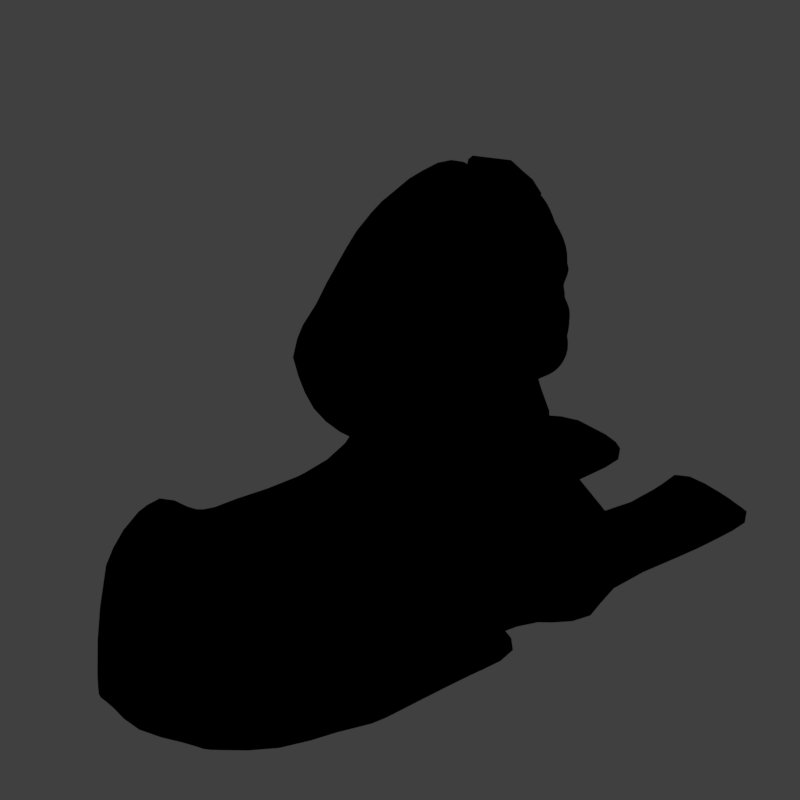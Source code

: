 # Source: sspx_V008.blend  (saved by Blender 2.79.0; exported with 4.5.12 LTS)
import bpy
from mathutils import Matrix  # noqa: F401  (used for matrix-valued properties, if any)

bpy.ops.wm.read_factory_settings(use_empty=True)
scene = bpy.context.scene
scene.name = 'Scene'

# ---- collections
col_collection_1 = bpy.data.collections.new('Collection 1'); scene.collection.children.link(col_collection_1)

# ---- materials (node trees are filled in below, after node groups)
mat_material = bpy.data.materials.new('Material')
mat_material.alpha_threshold = 0.0
mat_material.use_transparent_shadow = False
mat_material.diffuse_color = (0.1845, 0.1754, 0.05847, 1.0)
mat_material.roughness = 0.5
mat_guide = bpy.data.materials.new('guide')
mat_guide.alpha_threshold = 0.0
mat_guide.use_transparent_shadow = False
mat_guide.diffuse_color = (1.0, 0.0, 0.004819, 1.0)
mat_guide.roughness = 0.5

# ---- material node trees

# ---- world
world_world = bpy.data.worlds.new('World'); scene.world = world_world
world_world.color = (0.05088, 0.05088, 0.05088)
world_world.use_sun_shadow = False
world_world.sun_shadow_jitter_overblur = 0.0
world_world.cycles.sampling_method = 'MANUAL'
world_world.light_settings.distance = 0.0

# ---- cameras
cam_camera = bpy.data.cameras.new('Camera')
cam_camera.type = 'ORTHO'
cam_camera.sensor_fit = 'HORIZONTAL'
cam_camera.clip_start = 220.0
cam_camera.clip_end = 340.0
cam_camera.lens = 35.0
cam_camera.sensor_width = 1.0
cam_camera.sensor_height = 18.0
cam_camera.ortho_scale = 16.97
cam_camera.shift_x = -0.0001725
cam_camera.shift_y = 0.25
cam_camera.dof.focus_distance = 0.0
cam_camera.dof.aperture_fstop = 128.0
cam_camera.dof.aperture_blades = 6

# ---- lights
light_lightdome = bpy.data.lights.new('LightDome', 'SUN')
light_lightdome.transmission_factor = 0.0
light_lightdome.angle = 0.1993
light_lightdome.energy = 0.1
light_lightdome.shadow_buffer_clip_start = 0.5
light_lightdome.shadow_soft_size = 0.1
light_lightdome.shadow_cascade_max_distance = 1000.0
light_fillerlight = bpy.data.lights.new('FillerLight', 'SUN')
light_fillerlight.transmission_factor = 0.0
light_fillerlight.angle = 0.9273
light_fillerlight.energy = 0.5
light_fillerlight.shadow_buffer_clip_start = 0.5
light_fillerlight.shadow_soft_size = 0.5
light_fillerlight.shadow_cascade_max_distance = 1000.0
light_mainlight = bpy.data.lights.new('MainLight', 'SUN')
light_mainlight.transmission_factor = 0.0
light_mainlight.angle = 0.9273
light_mainlight.energy = 1.3
light_mainlight.shadow_buffer_clip_start = 0.5
light_mainlight.shadow_soft_size = 0.5
light_mainlight.shadow_cascade_max_distance = 1000.0

# ---- meshes
me_circle = bpy.data.meshes.new('Circle')
me_circle.from_pydata([(-0.9412, 1.37, -0.5429), (-1.403, 0.916, -1.285), (-1.365, 0.009563, -1.764), (-0.9177, -0.822, -1.624), (-0.321, -1.1, -0.9045), (0.05065, -0.6657, -0.06623), (0.06456, 0.246, 0.3312), (-0.322, 1.092, 0.1088), (-1.667, 0.3892, -0.6805), (-1.856, 0.01174, -1.235), (-1.662, -0.5905, -1.589), (-1.267, -1.057, -1.546), (-0.8398, -1.134, -1.039), (-0.676, -0.7824, -0.4295), (-0.8259, -0.1738, -0.132), (-1.23, 0.3139, -0.253), (-2.042, -0.8857, -1.512), (-1.972, -0.7098, -1.048), (-1.774, -1.115, -2.031), (-1.338, -1.246, -2.256), (-0.994, -1.219, -2.017), (-0.9178, -1.077, -1.417), (-1.166, -0.8707, -0.8962), (-1.61, -0.7068, -0.791), (-1.365, -2.21, -2.588), (-1.293, -2.26, -2.357), (-1.167, -2.048, -2.955), (-0.8443, -1.893, -3.195), (-0.5648, -1.835, -3.14), (-0.4937, -1.901, -2.837), (-0.6634, -2.057, -2.477), (-0.9876, -2.203, -2.264), (-0.1411, -2.831, -3.224), (-0.1408, -2.824, -2.979), (-0.07907, -2.621, -3.453), (-0.009763, -2.331, -3.505), (0.02747, -2.123, -3.375), (0.02344, -2.109, -3.162), (-0.005267, -2.288, -2.974), (-0.07241, -2.591, -2.888), (-1.637, -1.514, -1.575), (-1.296, -1.493, -1.448), (-0.9013, -1.48, -1.648), (-0.69, -1.453, -2.202), (-0.7755, -1.464, -2.68), (-1.121, -1.505, -2.844), (-1.523, -1.538, -2.569), (-1.734, -1.538, -2.005), (2.018, -3.847, -3.444), (1.991, -3.856, -3.194), (2.067, -3.666, -3.588), (2.114, -3.433, -3.567), (2.122, -3.27, -3.381), (2.095, -3.282, -3.162), (2.05, -3.472, -3.027), (1.997, -3.716, -3.03), (4.853, -4.228, -1.946), (4.713, -4.115, -1.759), (4.968, -4.126, -2.108), (4.868, -3.854, -2.163), (4.7, -3.623, -2.059), (4.578, -3.555, -1.876), (4.535, -3.666, -1.722), (4.598, -3.89, -1.676), (1.047, -3.117, -2.963), (1.09, -2.865, -2.936), (1.131, -2.677, -3.098), (1.151, -2.657, -3.356), (1.134, -2.827, -3.562), (1.085, -3.081, -3.608), (1.033, -3.28, -3.48), (1.015, -3.288, -3.188), (5.079, -3.357, -1.722), (4.048, -4.585, -2.569), (3.916, -4.578, -2.184), (3.804, -4.222, -1.967), (3.777, -3.819, -2.055), (3.852, -3.445, -2.356), (4.024, -3.466, -2.716), (4.177, -3.831, -2.939), (4.168, -4.261, -2.885), (4.64, -4.688, -2.158), (4.202, -3.871, -1.783), (4.453, -3.762, -2.329), (4.749, -4.472, -2.418), (4.481, -4.602, -1.863), (4.306, -4.256, -1.721), (4.245, -3.639, -2.045), (4.664, -4.078, -2.484), (3.074, -4.492, -2.739), (3.045, -4.196, -2.538), (3.164, -3.549, -2.801), (3.282, -3.83, -3.33), (3.159, -4.463, -3.051), (3.086, -3.833, -2.577), (3.249, -3.564, -3.11), (3.244, -4.19, -3.315), (0.04623, 1.381, -0.5867), (-0.455, 0.8883, -1.393), (-0.4144, -0.09584, -1.913), (0.07178, -0.9987, -1.761), (0.7196, -1.3, -0.9794), (1.123, -0.829, -0.06924), (1.138, 0.1608, 0.3623), (0.7185, 1.079, 0.1208)], [], [(0, 1, 9, 8), (7, 0, 8, 15), (5, 6, 14, 13), (3, 4, 12, 11), (1, 2, 10, 9), (6, 7, 15, 14), (4, 5, 13, 12), (2, 3, 11, 10), (11, 12, 20, 19), (9, 10, 18, 16), (14, 15, 23, 22), (12, 13, 21, 20), (10, 11, 19, 18), (8, 9, 16, 17), (15, 8, 17, 23), (13, 14, 22, 21), (41, 40, 25, 31), (43, 42, 30, 29), (45, 44, 28, 27), (47, 46, 26, 24), (42, 41, 31, 30), (44, 43, 29, 28), (46, 45, 27, 26), (40, 47, 24, 25), (28, 29, 37, 36), (26, 27, 35, 34), (25, 24, 32, 33), (31, 25, 33, 39), (29, 30, 38, 37), (27, 28, 36, 35), (24, 26, 34, 32), (30, 31, 39, 38), (65, 64, 55, 54), (17, 16, 47, 40), (18, 19, 45, 46), (20, 21, 43, 44), (22, 23, 41, 42), (16, 18, 46, 47), (19, 20, 44, 45), (21, 22, 42, 43), (23, 17, 40, 41), (67, 66, 53, 52), (69, 68, 51, 50), (71, 70, 48, 49), (64, 71, 49, 55), (66, 65, 54, 53), (68, 67, 52, 51), (70, 69, 50, 48), (85, 81, 56, 57), (86, 85, 57, 63), (87, 82, 62, 61), (88, 83, 60, 59), (81, 84, 58, 56), (82, 86, 63, 62), (83, 87, 61, 60), (84, 88, 59, 58), (32, 34, 69, 70), (35, 36, 67, 68), (37, 38, 65, 66), (39, 33, 71, 64), (33, 32, 70, 71), (34, 35, 68, 69), (36, 37, 66, 67), (38, 39, 64, 65), (62, 63, 72), (60, 61, 72), (58, 59, 72), (57, 56, 72), (63, 57, 72), (61, 62, 72), (59, 60, 72), (56, 58, 72), (96, 92, 79, 80), (95, 91, 77, 78), (94, 90, 75, 76), (93, 96, 80, 73), (92, 95, 78, 79), (91, 94, 76, 77), (90, 89, 74, 75), (89, 93, 73, 74), (80, 79, 88, 84), (78, 77, 87, 83), (76, 75, 86, 82), (73, 80, 84, 81), (79, 78, 83, 88), (77, 76, 82, 87), (75, 74, 85, 86), (74, 73, 81, 85), (49, 48, 93, 89), (55, 49, 89, 90), (53, 54, 94, 91), (51, 52, 95, 92), (48, 50, 96, 93), (54, 55, 90, 94), (52, 53, 91, 95), (50, 51, 92, 96), (1, 0, 97, 98), (0, 7, 104, 97), (6, 5, 102, 103), (4, 3, 100, 101), (2, 1, 98, 99), (7, 6, 103, 104), (5, 4, 101, 102), (3, 2, 99, 100)])
me_circle.polygons.foreach_set('use_smooth', [True] * 104)
me_circle.materials.append(mat_material)
me_circle.use_remesh_preserve_volume = False
me_circle.use_remesh_preserve_attributes = False
me_circle.use_mirror_vertex_groups = False
me_circle.update()
me_cube_004 = bpy.data.meshes.new('Cube.004')
me_cube_004.from_pydata([(0.8761, 0.9883, 4.485), (3.494, 0.2742, 4.376), (0.8198, 0.0, 4.698), (3.086, 1.208, 4.432), (2.023, 0.0, 10.86), (1.402, 1.247, 4.636), (0.9236, 0.0, 5.504), (1.408, 0.6722, 5.598), (4.854, 1.1, 8.648), (4.215, 0.0, 5.237), (1.834, 0.9838, 5.554), (3.069, 0.9598, 5.385), (2.348, 1.396, 10.16), (2.875, 0.0, 10.9), (4.815, 0.0, 9.948), (3.002, 1.565, 10.05), (2.237, 1.686, 9.507), (1.184, 0.0, 10.26), (2.131, 1.653, 9.54), (5.014, 0.0, 8.556), (1.256, 0.7957, 5.099), (0.8706, 0.0, 5.098), (3.182, 0.9446, 4.903), (4.143, 0.0, 5.259), (1.642, 1.058, 5.077), (4.463, 1.162, 6.103), (1.49, 0.7792, 6.276), (5.15, 0.0, 5.53), (1.99, 1.198, 6.282), (0.655, 0.0, 6.159), (0.5789, 0.0, 7.934), (4.784, 0.5801, 9.881), (1.775, 1.834, 7.674), (5.399, 0.0, 7.481), (4.429, 1.127, 6.154), (1.322, 0.9054, 6.697), (5.504, 0.0, 6.34), (0.6443, 0.0, 6.745), (0.4253, 0.0, 8.688), (4.433, 1.319, 7.937), (1.766, 1.772, 8.333), (2.091, 1.097, 10.46), (0.7135, 0.0, 7.321), (4.533, 1.176, 7.067), (1.359, 1.361, 7.127), (5.707, 0.0, 7.233), (3.395, 1.521, 5.805), (1.512, 0.6999, 5.93), (4.425, 0.0, 4.977), (1.994, 1.041, 5.947), (0.9409, 0.0, 5.886), (3.705, 0.0, 4.301), (2.585, 1.295, 4.602), (2.755, 0.9619, 5.505), (4.397, 0.0, 10.4), (4.214, 1.332, 9.907), (4.088, 1.695, 9.192), (2.817, 1.081, 4.995), (2.833, 1.377, 6.173), (3.875, 1.851, 7.718), (3.448, 1.576, 6.621), (3.878, 1.95, 8.16), (3.78, 1.67, 7.204), (2.862, 1.148, 5.909), (3.746, 0.0, 4.733), (4.248, 1.259, 6.061), (3.294, 1.57, 6.451), (3.755, 0.0, 10.82), (3.812, 1.484, 10.04), (3.56, 1.95, 9.264), (4.803, 1.07, 8.865), (5.031, 0.0, 8.893), (3.649, 1.535, 6.374), (3.343, 1.538, 6.056), (4.077, 1.663, 8.004), (4.235, 1.59, 7.548), (4.199, 1.494, 7.095), (4.102, 1.484, 6.669), (3.202, 1.442, 5.854), (4.321, 0.0, 5.158), (2.031, 1.825, 8.911), (0.6513, 0.0, 9.502), (4.24, 1.833, 8.422), (1.932, 1.779, 8.913), (4.958, 0.0, 8.23), (3.944, 1.991, 8.549), (3.157, 1.858, 8.796), (1.168, 0.3855, 5.574), (4.588, 1.182, 7.703), (0.7981, 0.4904, 4.568), (5.36, 0.0, 7.586), (4.496, 1.463, 8.103), (2.87, 1.099, 10.51), (4.929, 0.774, 8.95), (1.518, 1.257, 9.895), (1.054, 0.462, 5.111), (0.9428, 0.1312, 6.148), (1.18, 1.105, 7.724), (4.674, 0.9041, 7.674), (4.929, 0.8967, 6.336), (0.675, 0.02969, 6.577), (1.019, 1.265, 8.403), (5.254, 0.4329, 7.023), (1.02, 0.8171, 7.16), (1.191, 0.3361, 5.906), (4.378, 0.787, 10.13), (3.76, 1.069, 10.44), (4.985, 0.7852, 8.657), (1.161, 1.322, 9.154), (4.664, 1.084, 8.042), (4.626, 0.9922, 7.852), (5.362, 0.0, 5.905), (4.718, 0.8707, 6.097), (3.517, 0.6416, 4.423), (3.488, 0.9156, 5.273), (3.538, 0.6653, 4.927), (4.666, 0.7949, 5.531), (3.574, 1.169, 5.388), (3.915, 1.173, 5.32), (4.119, 0.0, 5.263), (3.644, 0.3397, 4.863), (5.012, 0.3898, 8.934), (3.84, 0.4761, 5.048), (5.069, 0.4319, 6.019), (5.055, 0.4171, 5.582), (0.9206, 0.5584, 7.86), (4.726, 0.6875, 7.685), (5.207, 0.3964, 6.319), (0.7217, -0.239, 6.116), (0.9441, 0.2093, 5.112), (5.281, 0.4392, 7.19), (4.087, 0.6006, 5.054), (5.016, 0.387, 8.589), (4.316, 0.5603, 4.994), (4.668, 0.7825, 7.868), (1.245, 0.7106, 10.1), (2.87, 0.7715, 10.71), (4.803, 0.2814, 9.95), (2.02, 0.7134, 10.68), (1.007, 0.1805, 5.541), (0.8518, 0.2125, 4.673), (0.6327, -0.0617, 6.623), (0.7402, 0.6559, 8.561), (0.8468, 0.462, 7.233), (1.011, 0.1232, 5.893), (4.327, 0.519, 10.29), (3.759, 0.7581, 10.64), (0.7514, 0.7372, 9.343), (3.922, 0.5631, 5.089), (3.84, 0.3432, 5.044), (4.617, 0.4672, 4.865), (4.72, 0.0, 4.751), (5.567, 0.3772, 6.908), (5.37, 0.0, 6.585), (3.857, 1.463, 6.217), (3.627, 1.511, 5.809), (4.476, 1.278, 6.603), (5.298, 0.4743, 6.934), (4.289, 1.091, 5.332), (4.17, 1.587, 8.023), (4.488, 1.286, 7.532), (4.841, 1.177, 8.428), (4.761, 0.8074, 7.415), (4.98, 0.8442, 8.39), (4.896, 0.3784, 7.399), (4.801, 0.6404, 7.969), (4.815, 0.4381, 7.645), (4.953, 0.3816, 9.278), (4.981, 0.0, 9.247), (5.179, 0.2162, 6.678), (5.741, 0.0, 6.81), (4.687, 1.321, 8.627), (4.567, 1.309, 8.995), (4.567, 1.51, 8.242), (4.816, 0.8285, 9.322), (4.797, 1.039, 8.182), (4.942, 0.6279, 6.77), (4.886, 0.5625, 7.056), (5.446, 0.3518, 7.102), (4.967, 0.377, 8.167), (5.316, 0.2293, 7.443), (5.156, 0.2261, 7.599), (5.112, 0.4513, 5.976), (5.433, 0.0, 5.662), (5.139, 0.4339, 6.074), (5.419, 0.0, 5.981), (4.334, 1.215, 6.174), (4.347, 1.151, 5.842), (4.469, 1.126, 6.163), (4.784, 0.8984, 6.14), (4.735, 0.8411, 6.052), (2.528, 1.922, 7.461), (2.475, 2.095, 7.696), (2.43, 2.166, 7.903), (2.565, 1.696, 7.271), (2.629, 1.682, 7.314), (2.611, 1.83, 7.486), (2.589, 1.968, 7.703), (2.571, 2.086, 7.885), (2.859, 1.743, 8.22), (3.042, 1.698, 7.799), (3.103, 1.626, 7.305), (3.032, 1.554, 6.783), (2.567, 1.687, 6.89), (2.275, 2.028, 8.292), (4.68, 1.064, 9.541), (1.734, 1.836, 7.386), (2.056, 2.028, 7.927), (2.343, 1.981, 8.56), (1.641, 1.486, 6.872), (3.192, 1.522, 6.688), (2.163, 2.169, 7.754), (3.329, 1.642, 7.334), (3.284, 1.712, 7.857), (2.955, 1.683, 8.396), (2.341, 1.966, 7.319), (2.519, 2.033, 7.461), (2.393, 2.132, 7.29), (2.722, 1.743, 7.503), (2.947, 1.648, 7.343), (2.712, 1.671, 7.292), (2.901, 1.674, 6.845), (2.576, 1.917, 6.819), (2.618, 1.774, 7.248), (2.435, 2.2, 7.76), (2.144, 2.297, 7.827), (2.435, 2.443, 8.508), (2.5, 2.153, 8.087), (2.784, 2.077, 8.043), (3.041, 1.867, 8.61), (2.938, 1.761, 7.885), (2.745, 1.877, 7.775), (2.5, 2.146, 7.389), (2.84, 1.667, 7.454), (2.827, 1.694, 7.12), (2.678, 1.863, 7.055), (2.341, 2.384, 7.801), (2.592, 2.411, 8.307), (3.113, 2.179, 8.318), (2.876, 1.78, 7.851), (5.089, 0.5347, 5.066), (5.202, 0.0, 5.422), (5.321, 0.0, 6.487), (5.148, 0.2324, 6.523), (4.194, 1.351, 6.09), (4.211, 1.24, 5.701), (4.563, 1.227, 6.349), (4.96, 0.7453, 6.56), (4.545, 0.854, 5.29), (0.6052, 1.125, 3.499), (3.223, 0.4113, 3.389), (0.5489, 0.0, 3.712), (2.815, 1.345, 3.445), (1.131, 1.384, 3.65), (3.434, 0.0, 3.314), (2.314, 1.432, 3.616), (0.5272, 0.6275, 3.582), (3.246, 0.7788, 3.436), (0.5809, 0.3497, 3.687), (-0.02717, 1.359, 2.867), (2.59, 0.6444, 2.757), (-0.08348, 0.0, 3.08), (2.183, 1.579, 2.813), (0.4988, 1.617, 3.017), (2.801, 0.0, 2.682), (1.682, 1.665, 2.984), (-0.1052, 0.8606, 2.95), (2.613, 1.012, 2.804), (-0.05148, 0.5828, 3.054)], [], [(115, 22, 11, 114), (129, 21, 6, 139), (135, 17, 4, 138), (69, 16, 15, 68), (57, 24, 10, 53), (24, 20, 7, 10), (145, 54, 14, 137), (138, 4, 13, 136), (16, 18, 12, 15), (163, 161, 8, 107), (80, 83, 18, 16), (86, 80, 16, 69), (147, 81, 17, 135), (5, 0, 20, 24), (52, 5, 24, 57), (140, 2, 21, 129), (113, 3, 22, 115), (144, 50, 29, 128), (63, 49, 28, 58), (49, 47, 26, 28), (118, 46, 155, 158), (143, 42, 30, 125), (206, 44, 32, 207), (177, 43, 160, 162), (123, 112, 189, 184), (28, 26, 35, 209), (66, 210, 60), (128, 29, 37, 141), (125, 30, 38, 142), (207, 32, 40, 208), (176, 156, 43, 177), (209, 35, 44, 206), (141, 37, 42, 143), (114, 11, 78, 117), (10, 7, 47, 49), (53, 10, 49, 63), (139, 6, 50, 144), (64, 51, 1, 120), (11, 53, 63, 78), (77, 60, 62, 76), (75, 59, 61, 74), (73, 58, 66, 72), (76, 62, 59, 75), (78, 63, 58, 73), (82, 85, 56, 172), (146, 67, 54, 145), (22, 57, 53, 11), (31, 174, 205), (3, 52, 57, 22), (136, 13, 67, 146), (72, 66, 60, 77), (60, 210, 212, 62), (59, 213, 214, 61), (62, 212, 213, 59), (85, 86, 69, 56), (56, 69, 68, 55), (58, 28, 209, 210, 66), (107, 8, 70, 93), (154, 155, 73, 72), (159, 160, 75, 74), (43, 156, 77, 76), (173, 159, 74, 82), (160, 43, 76, 75), (155, 46, 78, 73), (133, 48, 79, 131), (156, 154, 72, 77), (171, 173, 82, 172), (61, 214, 86, 85), (74, 61, 85, 82), (142, 38, 81, 147), (214, 208, 80, 86), (208, 40, 83, 80), (15, 92, 106, 68), (132, 107, 93, 121), (40, 101, 108, 83), (126, 98, 110), (39, 91, 109, 110), (98, 88, 39, 110), (181, 179, 84, 90), (68, 106, 105, 55), (7, 87, 104, 47), (35, 100, 103, 44), (152, 157, 102, 178), (32, 97, 101, 40), (26, 96, 100, 35), (130, 177, 162, 164), (44, 103, 97, 32), (47, 104, 96, 26), (0, 89, 95, 20), (83, 108, 94, 18), (179, 163, 107, 132), (167, 174, 31, 137), (12, 41, 92, 15), (18, 94, 41, 12), (20, 95, 87, 7), (34, 189, 112, 186), (46, 118, 117, 78), (148, 114, 117, 131), (133, 118, 158, 150), (1, 113, 115, 120), (122, 115, 114, 148), (123, 182, 190, 112), (25, 186, 112, 190), (119, 149, 122, 23), (149, 120, 115, 122), (111, 183, 182, 123), (23, 122, 148, 9), (48, 133, 150, 151), (9, 148, 131, 79), (168, 167, 137, 14), (84, 179, 132, 19), (45, 178, 180, 33), (170, 152, 178, 45), (110, 109, 134, 126), (33, 180, 181, 90), (19, 132, 121, 71), (101, 142, 147, 108), (118, 133, 131, 117), (92, 136, 146, 106), (106, 146, 145, 105), (87, 139, 144, 104), (100, 141, 143, 103), (97, 125, 142, 101), (96, 128, 141, 100), (111, 123, 184, 185), (103, 143, 125, 97), (104, 144, 128, 96), (89, 140, 129, 95), (108, 147, 135, 94), (41, 138, 136, 92), (105, 145, 137, 31), (94, 135, 138, 41), (95, 129, 139, 87), (119, 64, 120, 149), (240, 241, 151, 150), (242, 243, 169, 153), (244, 245, 155, 154), (246, 244, 154, 156), (247, 246, 156, 176), (245, 248, 158, 155), (248, 240, 150, 158), (243, 247, 176, 169), (39, 88, 160, 159), (91, 39, 159, 173), (88, 98, 162, 160), (109, 91, 173, 175), (98, 126, 164, 162), (134, 109, 175, 165), (126, 134, 165, 166), (126, 166, 164), (71, 121, 167, 168), (152, 170, 153, 169), (70, 8, 171, 172), (8, 161, 173, 171), (93, 70, 172, 174), (161, 163, 175, 173), (102, 157, 176, 177), (121, 93, 174, 167), (157, 152, 169, 176), (178, 102, 177, 130), (163, 179, 165, 175), (180, 178, 130, 164), (179, 181, 166, 165), (181, 180, 164, 166), (182, 183, 27, 124), (185, 184, 127, 36), (186, 25, 187, 65), (34, 186, 65, 188), (189, 34, 188, 99), (25, 190, 116, 187), (190, 182, 124, 116), (184, 189, 99, 127), (172, 56, 55, 205), (55, 105, 31, 205), (174, 172, 205), (197, 198, 228, 231), (202, 203, 222, 221), (195, 196, 218, 220), (204, 199, 229, 226), (198, 193, 227, 228), (201, 202, 221, 219), (194, 195, 220, 223), (199, 200, 230, 229), (210, 209, 203, 202), (212, 210, 202, 201), (213, 212, 201, 200), (209, 206, 215, 203), (207, 208, 204, 211), (208, 214, 199, 204), (206, 207, 211, 215), (214, 213, 200, 199), (193, 198, 197, 192), (192, 197, 196, 191), (191, 196, 195, 194), (237, 238, 228, 227), (235, 232, 216, 223), (232, 236, 224, 216), (239, 233, 218, 231), (233, 234, 220, 218), (234, 235, 223, 220), (236, 237, 227, 224), (238, 239, 231, 228), (203, 215, 217, 222), (196, 197, 231, 218), (211, 204, 226, 225), (192, 191, 216, 224), (215, 211, 225, 217), (193, 192, 224, 227), (200, 201, 219, 230), (191, 194, 223, 216), (229, 230, 239, 238), (225, 226, 237, 236), (221, 222, 235, 234), (219, 221, 234, 233), (230, 219, 233, 239), (217, 225, 236, 232), (222, 217, 232, 235), (226, 229, 238, 237), (127, 99, 247, 243), (116, 124, 240, 248), (187, 116, 248, 245), (99, 188, 246, 247), (188, 65, 244, 246), (65, 187, 245, 244), (36, 127, 243, 242), (124, 27, 241, 240), (89, 0, 249, 256), (2, 140, 258, 251), (140, 89, 256, 258), (0, 5, 253, 249), (52, 3, 252, 255), (5, 52, 255, 253), (1, 51, 254, 250), (113, 1, 250, 257), (3, 113, 257, 252), (252, 257, 267, 262), (258, 256, 266, 268), (249, 253, 263, 259), (256, 249, 259, 266), (257, 250, 260, 267), (253, 255, 265, 263), (255, 252, 262, 265), (251, 258, 268, 261), (250, 254, 264, 260)])
me_cube_004.polygons.foreach_set('use_smooth', [True] * 244)
me_cube_004.materials.append(mat_material)
me_cube_004.use_remesh_preserve_volume = False
me_cube_004.use_remesh_preserve_attributes = False
me_cube_004.use_mirror_vertex_groups = False
me_cube_004.update()
me_cube_003 = bpy.data.meshes.new('Cube.003')
me_cube_003.from_pydata([(5.561, 1.354, 8.36), (5.66, 1.091, 8.143), (5.621, 1.23, 8.563), (5.831, 0.6188, 8.119), (5.825, 0.8325, 8.752), (5.78, 0.7083, 8.334), (5.914, 0.3758, 8.292), (5.949, 0.4704, 8.618), (5.739, 1.38, 8.331), (6.19, 0.8624, 8.361), (5.977, 0.906, 8.726), (5.993, 0.67, 8.096), (5.818, 1.147, 8.116), (5.749, 1.251, 8.553), (6.071, 0.4286, 8.276), (6.102, 0.5346, 8.601)], [], [(6, 5, 3), (0, 5, 4, 2), (3, 5, 0, 1), (5, 6, 7, 4), (14, 11, 9), (8, 13, 10, 9), (11, 12, 8, 9), (9, 10, 15, 14), (6, 3, 11, 14), (3, 1, 12, 11), (1, 0, 8, 12), (7, 6, 14, 15), (4, 7, 15, 10), (2, 4, 10, 13), (0, 2, 13, 8)])
me_cube_003.polygons.foreach_set('use_smooth', [True] * 15)
me_cube_003.materials.append(mat_material)
me_cube_003.use_remesh_preserve_volume = False
me_cube_003.use_remesh_preserve_attributes = False
me_cube_003.use_mirror_vertex_groups = False
me_cube_003.update()
me_cube_000 = bpy.data.meshes.new('Cube.000')
me_cube_000.from_pydata([(6.214, 0.0, 9.751), (6.267, 0.5794, 9.685), (5.507, 0.0, 10.71), (4.842, 0.0, 11.14), (5.554, 0.787, 10.36), (4.855, 1.069, 10.76), (6.204, 0.2814, 9.754), (5.448, 0.519, 10.6), (4.851, 0.7581, 10.96), (6.033, 0.0, 11.25), (6.36, 0.0, 10.3), (5.323, 0.0, 11.74), (6.331, 0.498, 10.26), (6.419, 0.785, 10.16), (5.994, 0.7251, 11.11), (6.096, 0.9931, 10.88), (5.332, 0.9643, 11.57), (5.337, 1.275, 11.36)], [], [(7, 6, 0, 2), (8, 7, 2, 3), (5, 4, 7, 8), (4, 1, 6, 7), (14, 9, 10, 12), (16, 11, 9, 14), (17, 16, 14, 15), (15, 14, 12, 13), (1, 4, 15, 13), (5, 8, 16, 17), (6, 1, 13, 12), (8, 3, 11, 16), (0, 6, 12, 10), (4, 5, 17, 15)])
me_cube_000.polygons.foreach_set('use_smooth', [True] * 14)
me_cube_000.materials.append(mat_material)
me_cube_000.use_remesh_preserve_volume = False
me_cube_000.use_remesh_preserve_attributes = False
me_cube_000.use_mirror_vertex_groups = False
me_cube_000.update()
me_roundcube = bpy.data.meshes.new('Roundcube')
me_roundcube.from_pydata([(0.141, 0.8496, -0.53), (0.1423, 0.9071, -0.5834), (0.1232, 0.9507, -0.6258), (0.1003, 0.9726, -0.6511), (0.09023, 0.9751, -0.6626), (-0.07843, 0.9679, -0.6626), (-0.2247, 0.9543, -0.6649), (-0.3716, 0.9286, -0.6568), (-0.5244, 0.888, -0.6352), (0.1258, 0.9822, -0.4516), (0.1271, 1.107, -0.5157), (0.08614, 1.193, -0.5559), (0.05367, 1.244, -0.5841), (0.04714, 1.269, -0.5993), (-0.1125, 1.269, -0.6058), (-0.2775, 1.242, -0.606), (-0.4441, 1.188, -0.5945), (-0.6149, 1.101, -0.5688), (0.1134, 1.07, -0.3588), (0.1105, 1.236, -0.4125), (0.05795, 1.348, -0.4519), (0.02644, 1.418, -0.4741), (0.02507, 1.452, -0.4875), (-0.1452, 1.452, -0.4962), (-0.3223, 1.418, -0.4952), (-0.501, 1.347, -0.4841), (-0.6815, 1.233, -0.4615), (0.1101, 1.094, -0.249), (0.1011, 1.264, -0.2827), (0.04571, 1.369, -0.3054), (0.01151, 1.438, -0.3221), (0.01067, 1.47, -0.329), (-0.1631, 1.463, -0.3356), (-0.3453, 1.427, -0.3334), (-0.5285, 1.356, -0.3258), (-0.7134, 1.245, -0.3123), (0.1175, 1.052, -0.1202), (0.1087, 1.203, -0.1306), (0.05765, 1.283, -0.1347), (0.01968, 1.327, -0.1379), (0.01264, 1.344, -0.139), (-0.1583, 1.316, -0.1368), (-0.3382, 1.284, -0.1355), (-0.5196, 1.228, -0.1341), (-0.7032, 1.14, -0.1323), (0.1463, 0.9603, 0.02463), (0.1407, 1.091, 0.03729), (0.09811, 1.159, 0.04534), (0.06603, 1.186, 0.0511), (0.0576, 1.197, 0.05399), (-0.1043, 1.158, 0.05624), (-0.2786, 1.132, 0.05446), (-0.4537, 1.084, 0.04997), (-0.6336, 1.01, 0.04233), (0.19, 0.8611, 0.1751), (0.1896, 0.9828, 0.1981), (0.1516, 1.056, 0.2133), (0.1215, 1.096, 0.2227), (0.1129, 1.113, 0.2279), (-0.04248, 1.101, 0.2293), (-0.2064, 1.075, 0.2249), (-0.3716, 1.022, 0.2157), (-0.5424, 0.938, 0.2008), (0.2478, 0.7395, 0.3145), (0.2412, 0.8462, 0.3468), (0.2016, 0.9195, 0.3693), (0.1651, 0.9658, 0.3839), (0.1535, 0.9889, 0.3913), (0.003845, 0.9892, 0.3922), (-0.1546, 0.9661, 0.3857), (-0.3133, 0.9183, 0.3722), (-0.4755, 0.8413, 0.3499), (0.3216, 0.665, 0.4478), (0.3158, 0.7513, 0.4913), (0.2785, 0.8108, 0.521), (0.2405, 0.8485, 0.5398), (0.225, 0.8666, 0.549), (0.06006, 0.8674, 0.5491), (-0.09545, 0.8493, 0.5401), (-0.2536, 0.8121, 0.5215), (-0.4118, 0.7523, 0.4921), (-0.6874, 0.8265, -0.5951), (-0.7367, 0.6225, -0.635), (-0.7731, 0.4338, -0.6564), (-0.7992, 0.2563, -0.664), (-0.8145, 0.08486, -0.6613), (-0.8145, -0.08486, -0.6613), (-0.7992, -0.2563, -0.664), (-0.7731, -0.4338, -0.6564), (-0.7367, -0.6225, -0.635), (-0.7912, 0.9728, -0.5259), (-0.8912, 0.7509, -0.5676), (-0.9604, 0.5334, -0.5924), (-1.008, 0.319, -0.6029), (-1.038, 0.1062, -0.6014), (-1.038, -0.1062, -0.6014), (-1.008, -0.319, -0.6029), (-0.9604, -0.5334, -0.5924), (-0.8912, -0.7509, -0.5676), (-0.8652, 1.063, -0.425), (-0.9994, 0.8257, -0.4595), (-1.104, 0.5894, -0.479), (-1.169, 0.3536, -0.4882), (-1.209, 0.1179, -0.4873), (-1.209, -0.1179, -0.4873), (-1.169, -0.3536, -0.4882), (-1.104, -0.5894, -0.479), (-0.9994, -0.8257, -0.4595), (-0.9044, 1.074, -0.2906), (-1.064, 0.8257, -0.3087), (-1.186, 0.5857, -0.318), (-1.284, 0.3503, -0.32), (-1.33, 0.1168, -0.3197), (-1.33, -0.1168, -0.3197), (-1.284, -0.3503, -0.32), (-1.186, -0.5857, -0.318), (-1.064, -0.8257, -0.3087), (-0.9023, 0.9998, -0.1284), (-1.074, 0.7528, -0.1261), (-1.207, 0.5265, -0.1219), (-1.311, 0.3126, -0.1166), (-1.396, 0.1041, -0.1101), (-1.396, -0.1041, -0.1101), (-1.311, -0.3126, -0.1166), (-1.207, -0.5265, -0.1219), (-1.074, -0.7528, -0.1261), (-0.831, 0.894, 0.03188), (-0.984, 0.6651, 0.04672), (-1.099, 0.4626, 0.05874), (-1.187, 0.2738, 0.06835), (-1.223, 0.09099, 0.07158), (-1.223, -0.09099, 0.07158), (-1.187, -0.2738, 0.06835), (-1.099, -0.4626, 0.05874), (-0.984, -0.6651, 0.04672), (-0.7291, 0.8174, 0.1792), (-0.8617, 0.6209, 0.2031), (-0.9585, 0.4402, 0.2209), (-1.012, 0.2632, 0.2311), (-1.041, 0.08765, 0.2363), (-1.041, -0.08765, 0.2363), (-1.012, -0.2632, 0.2311), (-0.9585, -0.4402, 0.2209), (-0.8617, -0.6209, 0.2031), (-0.648, 0.7283, 0.3175), (-0.7668, 0.5626, 0.3517), (-0.8423, 0.4012, 0.3747), (-0.8891, 0.2404, 0.3888), (-0.9128, 0.0801, 0.3959), (-0.9128, -0.0801, 0.3959), (-0.8891, -0.2404, 0.3888), (-0.8423, -0.4012, 0.3747), (-0.7668, -0.5626, 0.3517), (-0.5728, 0.6628, 0.45), (-0.6618, 0.5132, 0.4926), (-0.7197, 0.3654, 0.5222), (-0.7556, 0.2188, 0.5412), (-0.7725, 0.07286, 0.5505), (-0.7725, -0.07286, 0.5505), (-0.7556, -0.2188, 0.5412), (-0.7197, -0.3654, 0.5222), (-0.6618, -0.5132, 0.4926), (-0.6874, -0.8265, -0.5951), (-0.5244, -0.888, -0.6352), (-0.3716, -0.9286, -0.6568), (-0.2229, -0.9547, -0.6609), (-0.07486, -0.9671, -0.65), (0.08584, -0.9741, -0.6478), (0.09268, -0.9711, -0.6304), (0.105, -0.9484, -0.5958), (0.1067, -0.9059, -0.5559), (-0.7912, -0.9728, -0.5259), (-0.6149, -1.101, -0.5688), (-0.4441, -1.188, -0.5945), (-0.2775, -1.242, -0.606), (-0.1019, -1.264, -0.5954), (0.03781, -1.26, -0.5795), (0.04143, -1.234, -0.5668), (0.06005, -1.181, -0.5455), (0.0929, -1.092, -0.5173), (-0.8652, -1.063, -0.425), (-0.6815, -1.233, -0.4615), (-0.501, -1.347, -0.4841), (-0.3223, -1.418, -0.4952), (-0.145, -1.452, -0.4964), (0.02448, -1.446, -0.4894), (0.02525, -1.409, -0.4786), (0.0536, -1.341, -0.4597), (0.1068, -1.234, -0.4169), (-0.9044, -1.074, -0.2906), (-0.7134, -1.245, -0.3123), (-0.5285, -1.356, -0.3258), (-0.3453, -1.427, -0.3334), (-0.1631, -1.463, -0.3356), (0.01067, -1.47, -0.329), (0.01151, -1.438, -0.3221), (0.04571, -1.369, -0.3054), (0.1011, -1.264, -0.2827), (-0.9023, -0.9998, -0.1284), (-0.7032, -1.14, -0.1323), (-0.5196, -1.228, -0.1341), (-0.3382, -1.284, -0.1355), (-0.1583, -1.316, -0.1368), (0.01264, -1.344, -0.139), (0.01968, -1.327, -0.1379), (0.05765, -1.283, -0.1347), (0.1087, -1.203, -0.1306), (-0.831, -0.894, 0.03188), (-0.6336, -1.01, 0.04233), (-0.4537, -1.084, 0.04997), (-0.2786, -1.132, 0.05446), (-0.1043, -1.158, 0.05624), (0.0576, -1.197, 0.05399), (0.06603, -1.186, 0.0511), (0.09811, -1.159, 0.04534), (0.1407, -1.091, 0.03729), (-0.7291, -0.8174, 0.1792), (-0.5424, -0.938, 0.2008), (-0.3716, -1.022, 0.2157), (-0.2064, -1.075, 0.2249), (-0.04248, -1.101, 0.2293), (0.1129, -1.113, 0.2279), (0.1215, -1.096, 0.2227), (0.1516, -1.056, 0.2133), (0.1896, -0.9828, 0.1981), (-0.648, -0.7283, 0.3175), (-0.4755, -0.8413, 0.3499), (-0.3133, -0.9183, 0.3722), (-0.1546, -0.9661, 0.3857), (0.003845, -0.9892, 0.3922), (0.1535, -0.9889, 0.3913), (0.1651, -0.9658, 0.3839), (0.2016, -0.9195, 0.3693), (0.2412, -0.8462, 0.3468), (-0.5728, -0.6628, 0.45), (-0.4118, -0.7523, 0.4921), (-0.2536, -0.8121, 0.5215), (-0.09545, -0.8493, 0.5401), (0.06006, -0.8674, 0.5491), (0.225, -0.8666, 0.549), (0.2405, -0.8485, 0.5398), (0.2785, -0.8108, 0.521), (0.3158, -0.7513, 0.4913), (0.09745, -0.849, -0.5222), (0.1218, -0.6695, -0.5281), (0.1477, -0.4693, -0.533), (0.1313, -0.2539, -0.5074), (0.08754, -0.07213, -0.4639), (0.09481, 0.06787, -0.4693), (0.1374, 0.2622, -0.5136), (0.1484, 0.4688, -0.5336), (0.1463, 0.6607, -0.5349), (0.0961, -0.974, -0.4693), (0.108, -0.7642, -0.4622), (0.1346, -0.5472, -0.4427), (0.121, -0.2989, -0.4246), (0.06312, -0.082, -0.405), (0.07015, 0.07595, -0.406), (0.1278, 0.3065, -0.4265), (0.1373, 0.5454, -0.441), (0.1312, 0.765, -0.4486), (0.113, -1.07, -0.3592), (0.1215, -0.8342, -0.3531), (0.1301, -0.596, -0.3389), (0.1255, -0.3437, -0.3282), (0.07716, -0.0974, -0.342), (0.08362, 0.09566, -0.3383), (0.1297, 0.3481, -0.3261), (0.1301, 0.596, -0.3388), (0.122, 0.8343, -0.3524), (0.1101, -1.094, -0.249), (0.1191, -0.8538, -0.2392), (0.1275, -0.6098, -0.2231), (0.1333, -0.3637, -0.2061), (0.1259, -0.118, -0.205), (0.1283, 0.1182, -0.202), (0.1343, 0.3644, -0.2049), (0.1275, 0.6098, -0.2231), (0.1191, 0.8538, -0.2392), (0.1175, -1.052, -0.1202), (0.1266, -0.8205, -0.1086), (0.1353, -0.5855, -0.0924), (0.1434, -0.3508, -0.07391), (0.1494, -0.1172, -0.05758), (0.1494, 0.1172, -0.05758), (0.1434, 0.3508, -0.07391), (0.1353, 0.5855, -0.0924), (0.1266, 0.8205, -0.1086), (0.1463, -0.9603, 0.02463), (0.1554, -0.748, 0.03777), (0.1622, -0.5327, 0.05238), (0.1697, -0.3199, 0.06767), (0.1777, -0.1071, 0.08066), (0.1777, 0.1071, 0.08066), (0.1697, 0.3199, 0.06767), (0.1622, 0.5327, 0.05238), (0.1554, 0.748, 0.03777), (0.19, -0.8611, 0.1751), (0.2044, -0.6638, 0.195), (0.2258, -0.4746, 0.2086), (0.2436, -0.2862, 0.2199), (0.2536, -0.09599, 0.2285), (0.2536, 0.09599, 0.2285), (0.2436, 0.2862, 0.2199), (0.2258, 0.4746, 0.2086), (0.2044, 0.6638, 0.195), (0.2478, -0.7395, 0.3145), (0.2899, -0.5693, 0.3458), (0.3279, -0.4044, 0.3673), (0.3538, -0.2426, 0.3808), (0.3637, -0.08104, 0.3872), (0.3637, 0.08104, 0.3872), (0.3538, 0.2426, 0.3808), (0.3279, 0.4044, 0.3673), (0.2899, 0.5693, 0.3458), (0.3216, -0.665, 0.4478), (0.3822, -0.5135, 0.4911), (0.4311, -0.365, 0.5208), (0.4639, -0.2187, 0.5396), (0.4764, -0.07288, 0.5487), (0.4764, 0.07288, 0.5487), (0.4639, 0.2187, 0.5396), (0.4311, 0.365, 0.5208), (0.3822, 0.5135, 0.4911), (0.1382, -0.6875, -0.582), (0.1328, -0.6926, -0.6295), (0.1161, -0.6915, -0.6642), (0.1066, -0.6906, -0.6808), (-0.07492, -0.6491, -0.662), (-0.2295, -0.6415, -0.665), (-0.3854, -0.6321, -0.6589), (-0.5471, -0.6156, -0.6345), (0.1552, -0.4832, -0.6093), (0.139, -0.4863, -0.6601), (0.1161, -0.4844, -0.6926), (0.1042, -0.4828, -0.7089), (-0.0746, -0.4174, -0.6605), (-0.2297, -0.4054, -0.6436), (-0.391, -0.4021, -0.6357), (-0.5692, -0.4132, -0.6589), (0.154, -0.2779, -0.6001), (0.1402, -0.2853, -0.6634), (0.1173, -0.2853, -0.7013), (0.105, -0.2844, -0.7198), (-0.07389, -0.2451, -0.6664), (-0.2253, -0.226, -0.6182), (-0.3968, -0.229, -0.6442), (-0.5822, -0.2375, -0.6661), (0.1372, -0.08392, -0.5595), (0.1371, -0.09152, -0.6471), (0.1162, -0.09313, -0.7015), (0.1045, -0.09304, -0.7243), (-0.07043, -0.08041, -0.6645), (-0.2218, -0.074, -0.6153), (-0.4021, -0.07604, -0.6466), (-0.5911, -0.0779, -0.6647), (0.1416, 0.08345, -0.5662), (0.1385, 0.09167, -0.6514), (0.1165, 0.09312, -0.7031), (0.1046, 0.09303, -0.7249), (-0.07118, 0.08029, -0.6673), (-0.2236, 0.07333, -0.6191), (-0.4021, 0.07604, -0.6466), (-0.5911, 0.0779, -0.6647), (0.1556, 0.2806, -0.6038), (0.1405, 0.2857, -0.6642), (0.1173, 0.2853, -0.7011), (0.105, 0.2844, -0.7196), (-0.07415, 0.2456, -0.6673), (-0.2269, 0.2283, -0.6218), (-0.3968, 0.229, -0.6442), (-0.5822, 0.2375, -0.6661), (0.1555, 0.4827, -0.6097), (0.139, 0.4863, -0.6601), (0.1161, 0.4844, -0.6926), (0.1042, 0.4828, -0.7089), (-0.07458, 0.4173, -0.6604), (-0.2297, 0.4053, -0.6436), (-0.391, 0.4021, -0.6357), (-0.5692, 0.4132, -0.6589), (0.1523, 0.6827, -0.5997), (0.1379, 0.691, -0.6425), (0.1176, 0.6911, -0.6702), (0.1072, 0.6906, -0.6835), (-0.07562, 0.6488, -0.6648), (-0.2299, 0.6413, -0.6661), (-0.3854, 0.6321, -0.6589), (-0.5471, 0.6156, -0.6345), (0.3968, 0.5931, 0.5774), (0.3963, 0.6446, 0.6318), (0.3696, 0.6807, 0.6698), (0.3381, 0.704, 0.6939), (0.3215, 0.7152, 0.7057), (0.1378, 0.7156, 0.7058), (-0.0137, 0.7042, 0.6941), (-0.1709, 0.681, 0.6701), (-0.3322, 0.6445, 0.6324), (-0.4915, 0.5913, 0.5781), (0.4594, 0.4582, 0.6318), (0.4687, 0.4964, 0.7191), (0.4354, 0.5235, 0.7781), (0.3973, 0.5411, 0.8151), (0.3799, 0.5498, 0.833), (0.2062, 0.5498, 0.833), (0.03269, 0.541, 0.8152), (-0.1544, 0.523, 0.7783), (-0.3488, 0.4948, 0.7194), (-0.5405, 0.4572, 0.6326), (0.51, 0.3259, 0.6697), (0.5252, 0.3531, 0.7781), (0.4845, 0.3727, 0.8504), (0.4472, 0.3856, 0.8953), (0.4336, 0.392, 0.9169), (0.2618, 0.392, 0.9169), (0.06968, 0.3855, 0.8953), (-0.1391, 0.3721, 0.8504), (-0.3569, 0.3516, 0.7783), (-0.5722, 0.3254, 0.6705), (0.5422, 0.1953, 0.6939), (0.5626, 0.2115, 0.8151), (0.5199, 0.2234, 0.8953), (0.4819, 0.2313, 0.945), (0.4696, 0.2352, 0.9689), (0.2953, 0.2352, 0.9689), (0.09136, 0.2313, 0.945), (-0.1301, 0.2232, 0.8953), (-0.361, 0.2107, 0.8151), (-0.5915, 0.1948, 0.6946), (0.5543, 0.06507, 0.7056), (0.5761, 0.07047, 0.833), (0.5325, 0.07445, 0.9169), (0.4931, 0.0771, 0.9689), (0.4818, 0.07841, 0.9938), (0.3064, 0.07841, 0.9938), (0.09886, 0.0771, 0.9689), (-0.1271, 0.07442, 0.9169), (-0.3635, 0.07021, 0.833), (-0.6004, 0.06486, 0.7063), (0.5543, -0.06507, 0.7056), (0.5761, -0.07047, 0.833), (0.5325, -0.07445, 0.9169), (0.4931, -0.0771, 0.9689), (0.4818, -0.07841, 0.9938), (0.3064, -0.07841, 0.9938), (0.09886, -0.0771, 0.9689), (-0.1271, -0.07442, 0.9169), (-0.3635, -0.07021, 0.833), (-0.6004, -0.06486, 0.7063), (0.5422, -0.1953, 0.6939), (0.5626, -0.2115, 0.8151), (0.5199, -0.2234, 0.8953), (0.4819, -0.2313, 0.945), (0.4696, -0.2352, 0.9689), (0.2953, -0.2352, 0.9689), (0.09136, -0.2313, 0.945), (-0.1301, -0.2232, 0.8953), (-0.361, -0.2107, 0.8151), (-0.5915, -0.1948, 0.6946), (0.51, -0.3259, 0.6697), (0.5252, -0.3531, 0.7781), (0.4845, -0.3727, 0.8504), (0.4472, -0.3856, 0.8953), (0.4336, -0.392, 0.9169), (0.2618, -0.392, 0.9169), (0.06968, -0.3855, 0.8953), (-0.1391, -0.3721, 0.8504), (-0.3569, -0.3516, 0.7783), (-0.5722, -0.3254, 0.6705), (0.4594, -0.4582, 0.6318), (0.4687, -0.4964, 0.7191), (0.4354, -0.5235, 0.7781), (0.3973, -0.5411, 0.8151), (0.3799, -0.5498, 0.833), (0.2062, -0.5498, 0.833), (0.03269, -0.541, 0.8152), (-0.1544, -0.523, 0.7783), (-0.3488, -0.4948, 0.7194), (-0.5405, -0.4572, 0.6326), (0.3968, -0.5931, 0.5774), (0.3963, -0.6446, 0.6318), (0.3696, -0.6807, 0.6698), (0.3381, -0.704, 0.6939), (0.3215, -0.7152, 0.7057), (0.1378, -0.7156, 0.7058), (-0.0137, -0.7042, 0.6941), (-0.1709, -0.681, 0.6701), (-0.3322, -0.6445, 0.6324), (-0.4915, -0.5913, 0.5781)], [], [(0, 1, 10, 9), (1, 2, 11, 10), (2, 3, 12, 11), (3, 4, 13, 12), (4, 5, 14, 13), (5, 6, 15, 14), (6, 7, 16, 15), (7, 8, 17, 16), (8, 81, 90, 17), (9, 10, 19, 18), (10, 11, 20, 19), (11, 12, 21, 20), (12, 13, 22, 21), (13, 14, 23, 22), (14, 15, 24, 23), (15, 16, 25, 24), (16, 17, 26, 25), (17, 90, 99, 26), (18, 19, 28, 27), (19, 20, 29, 28), (20, 21, 30, 29), (21, 22, 31, 30), (22, 23, 32, 31), (23, 24, 33, 32), (24, 25, 34, 33), (25, 26, 35, 34), (26, 99, 108, 35), (27, 28, 37, 36), (28, 29, 38, 37), (29, 30, 39, 38), (30, 31, 40, 39), (31, 32, 41, 40), (32, 33, 42, 41), (33, 34, 43, 42), (34, 35, 44, 43), (35, 108, 117, 44), (36, 37, 46, 45), (37, 38, 47, 46), (38, 39, 48, 47), (39, 40, 49, 48), (40, 41, 50, 49), (41, 42, 51, 50), (42, 43, 52, 51), (43, 44, 53, 52), (44, 117, 126, 53), (45, 46, 55, 54), (46, 47, 56, 55), (47, 48, 57, 56), (48, 49, 58, 57), (49, 50, 59, 58), (50, 51, 60, 59), (51, 52, 61, 60), (52, 53, 62, 61), (53, 126, 135, 62), (54, 55, 64, 63), (55, 56, 65, 64), (56, 57, 66, 65), (57, 58, 67, 66), (58, 59, 68, 67), (59, 60, 69, 68), (60, 61, 70, 69), (61, 62, 71, 70), (62, 135, 144, 71), (63, 64, 73, 72), (64, 65, 74, 73), (65, 66, 75, 74), (66, 67, 76, 75), (67, 68, 77, 76), (68, 69, 78, 77), (69, 70, 79, 78), (70, 71, 80, 79), (71, 144, 153, 80), (72, 73, 389, 388), (73, 74, 390, 389), (74, 75, 391, 390), (75, 76, 392, 391), (76, 77, 393, 392), (77, 78, 394, 393), (78, 79, 395, 394), (79, 80, 396, 395), (80, 153, 397, 396), (81, 82, 91, 90), (82, 83, 92, 91), (83, 84, 93, 92), (84, 85, 94, 93), (85, 86, 95, 94), (86, 87, 96, 95), (87, 88, 97, 96), (88, 89, 98, 97), (89, 162, 171, 98), (90, 91, 100, 99), (91, 92, 101, 100), (92, 93, 102, 101), (93, 94, 103, 102), (94, 95, 104, 103), (95, 96, 105, 104), (96, 97, 106, 105), (97, 98, 107, 106), (98, 171, 180, 107), (99, 100, 109, 108), (100, 101, 110, 109), (101, 102, 111, 110), (102, 103, 112, 111), (103, 104, 113, 112), (104, 105, 114, 113), (105, 106, 115, 114), (106, 107, 116, 115), (107, 180, 189, 116), (108, 109, 118, 117), (109, 110, 119, 118), (110, 111, 120, 119), (111, 112, 121, 120), (112, 113, 122, 121), (113, 114, 123, 122), (114, 115, 124, 123), (115, 116, 125, 124), (116, 189, 198, 125), (117, 118, 127, 126), (118, 119, 128, 127), (119, 120, 129, 128), (120, 121, 130, 129), (121, 122, 131, 130), (122, 123, 132, 131), (123, 124, 133, 132), (124, 125, 134, 133), (125, 198, 207, 134), (126, 127, 136, 135), (127, 128, 137, 136), (128, 129, 138, 137), (129, 130, 139, 138), (130, 131, 140, 139), (131, 132, 141, 140), (132, 133, 142, 141), (133, 134, 143, 142), (134, 207, 216, 143), (135, 136, 145, 144), (136, 137, 146, 145), (137, 138, 147, 146), (138, 139, 148, 147), (139, 140, 149, 148), (140, 141, 150, 149), (141, 142, 151, 150), (142, 143, 152, 151), (143, 216, 225, 152), (144, 145, 154, 153), (145, 146, 155, 154), (146, 147, 156, 155), (147, 148, 157, 156), (148, 149, 158, 157), (149, 150, 159, 158), (150, 151, 160, 159), (151, 152, 161, 160), (152, 225, 234, 161), (153, 154, 407, 397), (154, 155, 417, 407), (155, 156, 427, 417), (156, 157, 437, 427), (157, 158, 447, 437), (158, 159, 457, 447), (159, 160, 467, 457), (160, 161, 477, 467), (161, 234, 487, 477), (162, 163, 172, 171), (163, 164, 173, 172), (164, 165, 174, 173), (165, 166, 175, 174), (166, 167, 176, 175), (167, 168, 177, 176), (168, 169, 178, 177), (169, 170, 179, 178), (170, 243, 252, 179), (171, 172, 181, 180), (172, 173, 182, 181), (173, 174, 183, 182), (174, 175, 184, 183), (175, 176, 185, 184), (176, 177, 186, 185), (177, 178, 187, 186), (178, 179, 188, 187), (179, 252, 261, 188), (180, 181, 190, 189), (181, 182, 191, 190), (182, 183, 192, 191), (183, 184, 193, 192), (184, 185, 194, 193), (185, 186, 195, 194), (186, 187, 196, 195), (187, 188, 197, 196), (188, 261, 270, 197), (189, 190, 199, 198), (190, 191, 200, 199), (191, 192, 201, 200), (192, 193, 202, 201), (193, 194, 203, 202), (194, 195, 204, 203), (195, 196, 205, 204), (196, 197, 206, 205), (197, 270, 279, 206), (198, 199, 208, 207), (199, 200, 209, 208), (200, 201, 210, 209), (201, 202, 211, 210), (202, 203, 212, 211), (203, 204, 213, 212), (204, 205, 214, 213), (205, 206, 215, 214), (206, 279, 288, 215), (207, 208, 217, 216), (208, 209, 218, 217), (209, 210, 219, 218), (210, 211, 220, 219), (211, 212, 221, 220), (212, 213, 222, 221), (213, 214, 223, 222), (214, 215, 224, 223), (215, 288, 297, 224), (216, 217, 226, 225), (217, 218, 227, 226), (218, 219, 228, 227), (219, 220, 229, 228), (220, 221, 230, 229), (221, 222, 231, 230), (222, 223, 232, 231), (223, 224, 233, 232), (224, 297, 306, 233), (225, 226, 235, 234), (226, 227, 236, 235), (227, 228, 237, 236), (228, 229, 238, 237), (229, 230, 239, 238), (230, 231, 240, 239), (231, 232, 241, 240), (232, 233, 242, 241), (233, 306, 315, 242), (234, 235, 486, 487), (235, 236, 485, 486), (236, 237, 484, 485), (237, 238, 483, 484), (238, 239, 482, 483), (239, 240, 481, 482), (240, 241, 480, 481), (241, 242, 479, 480), (242, 315, 478, 479), (243, 244, 253, 252), (244, 245, 254, 253), (245, 246, 255, 254), (246, 247, 256, 255), (247, 248, 257, 256), (248, 249, 258, 257), (249, 250, 259, 258), (250, 251, 260, 259), (251, 0, 9, 260), (252, 253, 262, 261), (253, 254, 263, 262), (254, 255, 264, 263), (255, 256, 265, 264), (256, 257, 266, 265), (257, 258, 267, 266), (258, 259, 268, 267), (259, 260, 269, 268), (260, 9, 18, 269), (261, 262, 271, 270), (262, 263, 272, 271), (263, 264, 273, 272), (264, 265, 274, 273), (265, 266, 275, 274), (266, 267, 276, 275), (267, 268, 277, 276), (268, 269, 278, 277), (269, 18, 27, 278), (270, 271, 280, 279), (271, 272, 281, 280), (272, 273, 282, 281), (273, 274, 283, 282), (274, 275, 284, 283), (275, 276, 285, 284), (276, 277, 286, 285), (277, 278, 287, 286), (278, 27, 36, 287), (279, 280, 289, 288), (280, 281, 290, 289), (281, 282, 291, 290), (282, 283, 292, 291), (283, 284, 293, 292), (284, 285, 294, 293), (285, 286, 295, 294), (286, 287, 296, 295), (287, 36, 45, 296), (288, 289, 298, 297), (289, 290, 299, 298), (290, 291, 300, 299), (291, 292, 301, 300), (292, 293, 302, 301), (293, 294, 303, 302), (294, 295, 304, 303), (295, 296, 305, 304), (296, 45, 54, 305), (297, 298, 307, 306), (298, 299, 308, 307), (299, 300, 309, 308), (300, 301, 310, 309), (301, 302, 311, 310), (302, 303, 312, 311), (303, 304, 313, 312), (304, 305, 314, 313), (305, 54, 63, 314), (306, 307, 316, 315), (307, 308, 317, 316), (308, 309, 318, 317), (309, 310, 319, 318), (310, 311, 320, 319), (311, 312, 321, 320), (312, 313, 322, 321), (313, 314, 323, 322), (314, 63, 72, 323), (315, 316, 468, 478), (316, 317, 458, 468), (317, 318, 448, 458), (318, 319, 438, 448), (319, 320, 428, 438), (320, 321, 418, 428), (321, 322, 408, 418), (322, 323, 398, 408), (323, 72, 388, 398), (243, 170, 324, 244), (170, 169, 325, 324), (169, 168, 326, 325), (168, 167, 327, 326), (167, 166, 328, 327), (166, 165, 329, 328), (165, 164, 330, 329), (164, 163, 331, 330), (163, 162, 89, 331), (244, 324, 332, 245), (324, 325, 333, 332), (325, 326, 334, 333), (326, 327, 335, 334), (327, 328, 336, 335), (328, 329, 337, 336), (329, 330, 338, 337), (330, 331, 339, 338), (331, 89, 88, 339), (245, 332, 340, 246), (332, 333, 341, 340), (333, 334, 342, 341), (334, 335, 343, 342), (335, 336, 344, 343), (336, 337, 345, 344), (337, 338, 346, 345), (338, 339, 347, 346), (339, 88, 87, 347), (246, 340, 348, 247), (340, 341, 349, 348), (341, 342, 350, 349), (342, 343, 351, 350), (343, 344, 352, 351), (344, 345, 353, 352), (345, 346, 354, 353), (346, 347, 355, 354), (347, 87, 86, 355), (247, 348, 356, 248), (348, 349, 357, 356), (349, 350, 358, 357), (350, 351, 359, 358), (351, 352, 360, 359), (352, 353, 361, 360), (353, 354, 362, 361), (354, 355, 363, 362), (355, 86, 85, 363), (248, 356, 364, 249), (356, 357, 365, 364), (357, 358, 366, 365), (358, 359, 367, 366), (359, 360, 368, 367), (360, 361, 369, 368), (361, 362, 370, 369), (362, 363, 371, 370), (363, 85, 84, 371), (249, 364, 372, 250), (364, 365, 373, 372), (365, 366, 374, 373), (366, 367, 375, 374), (367, 368, 376, 375), (368, 369, 377, 376), (369, 370, 378, 377), (370, 371, 379, 378), (371, 84, 83, 379), (250, 372, 380, 251), (372, 373, 381, 380), (373, 374, 382, 381), (374, 375, 383, 382), (375, 376, 384, 383), (376, 377, 385, 384), (377, 378, 386, 385), (378, 379, 387, 386), (379, 83, 82, 387), (251, 380, 1, 0), (380, 381, 2, 1), (381, 382, 3, 2), (382, 383, 4, 3), (383, 384, 5, 4), (384, 385, 6, 5), (385, 386, 7, 6), (386, 387, 8, 7), (387, 82, 81, 8), (388, 389, 399, 398), (389, 390, 400, 399), (390, 391, 401, 400), (391, 392, 402, 401), (392, 393, 403, 402), (393, 394, 404, 403), (394, 395, 405, 404), (395, 396, 406, 405), (396, 397, 407, 406), (398, 399, 409, 408), (399, 400, 410, 409), (400, 401, 411, 410), (401, 402, 412, 411), (402, 403, 413, 412), (403, 404, 414, 413), (404, 405, 415, 414), (405, 406, 416, 415), (406, 407, 417, 416), (408, 409, 419, 418), (409, 410, 420, 419), (410, 411, 421, 420), (411, 412, 422, 421), (412, 413, 423, 422), (413, 414, 424, 423), (414, 415, 425, 424), (415, 416, 426, 425), (416, 417, 427, 426), (418, 419, 429, 428), (419, 420, 430, 429), (420, 421, 431, 430), (421, 422, 432, 431), (422, 423, 433, 432), (423, 424, 434, 433), (424, 425, 435, 434), (425, 426, 436, 435), (426, 427, 437, 436), (428, 429, 439, 438), (429, 430, 440, 439), (430, 431, 441, 440), (431, 432, 442, 441), (432, 433, 443, 442), (433, 434, 444, 443), (434, 435, 445, 444), (435, 436, 446, 445), (436, 437, 447, 446), (438, 439, 449, 448), (439, 440, 450, 449), (440, 441, 451, 450), (441, 442, 452, 451), (442, 443, 453, 452), (443, 444, 454, 453), (444, 445, 455, 454), (445, 446, 456, 455), (446, 447, 457, 456), (448, 449, 459, 458), (449, 450, 460, 459), (450, 451, 461, 460), (451, 452, 462, 461), (452, 453, 463, 462), (453, 454, 464, 463), (454, 455, 465, 464), (455, 456, 466, 465), (456, 457, 467, 466), (458, 459, 469, 468), (459, 460, 470, 469), (460, 461, 471, 470), (461, 462, 472, 471), (462, 463, 473, 472), (463, 464, 474, 473), (464, 465, 475, 474), (465, 466, 476, 475), (466, 467, 477, 476), (468, 469, 479, 478), (469, 470, 480, 479), (470, 471, 481, 480), (471, 472, 482, 481), (472, 473, 483, 482), (473, 474, 484, 483), (474, 475, 485, 484), (475, 476, 486, 485), (476, 477, 487, 486)])
me_roundcube.polygons.foreach_set('use_smooth', [True] * 486)
me_roundcube.materials.append(mat_material)
me_roundcube.use_remesh_preserve_volume = False
me_roundcube.use_remesh_preserve_attributes = False
me_roundcube.use_mirror_vertex_groups = False
me_roundcube.update()
me_plane_002 = bpy.data.meshes.new('Plane.002')
me_plane_002.from_pydata([(-2.0, -2.0, 0.0), (2.0, -2.0, 0.0), (-2.0, 2.0, 0.0), (2.0, 2.0, 0.0), (-1.864, 1.864, 0.0), (-1.864, -1.864, 0.0), (1.864, -1.864, 0.0), (1.864, 1.864, 0.0)], [], [(5, 4, 2, 0), (6, 5, 0, 1), (7, 6, 1, 3), (4, 7, 3, 2)])
me_plane_002.materials.append(mat_guide)
me_plane_002.use_remesh_preserve_volume = False
me_plane_002.use_remesh_preserve_attributes = False
me_plane_002.use_mirror_vertex_groups = False
me_plane_002.update()
me_plane_001 = bpy.data.meshes.new('Plane.001')
me_plane_001.from_pydata([(-2.0, -2.0, 0.0), (2.0, -2.0, 0.0), (-2.0, 2.0, 0.0), (2.0, 2.0, 0.0), (-1.864, 1.864, 0.0), (-1.864, -1.864, 0.0), (1.864, -1.864, 0.0), (1.864, 1.864, 0.0)], [], [(5, 4, 2, 0), (6, 5, 0, 1), (7, 6, 1, 3), (4, 7, 3, 2)])
me_plane_001.materials.append(mat_guide)
me_plane_001.use_remesh_preserve_volume = False
me_plane_001.use_remesh_preserve_attributes = False
me_plane_001.use_mirror_vertex_groups = False
me_plane_001.update()
me_cube_001 = bpy.data.meshes.new('Cube.001')
me_cube_001.from_pydata([(-2.0, -2.0, 0.0), (-2.0, -2.0, 1.633), (-2.0, 2.0, 0.0), (-2.0, 2.0, 1.633), (2.0, -2.0, 0.0), (2.0, -2.0, 1.633), (2.0, 2.0, 0.0), (2.0, 2.0, 1.633)], [], [(0, 1, 3, 2), (2, 3, 7, 6), (6, 7, 5, 4), (4, 5, 1, 0), (2, 6, 4, 0), (7, 3, 1, 5)])
me_cube_001.use_remesh_preserve_volume = False
me_cube_001.use_remesh_preserve_attributes = False
me_cube_001.use_mirror_vertex_groups = False
me_cube_001.update()
me_cube_002 = bpy.data.meshes.new('Cube.002')
me_cube_002.from_pydata([(-7.463, 1.601, -0.004031), (-6.302, 1.561, 2.914), (2.882, 0.8977, -0.05016), (2.11, 1.537, 4.123), (3.011, 0.0, 4.526), (1.666, 0.0, -0.0002708), (-6.519, 0.0, 3.364), (-8.005, 0.0, -0.0001453), (0.6997, 1.709, 3.749), (1.358, 2.567, 2.384e-07), (-4.268, 2.025, -7.914e-05), (-3.997, 2.301, 2.889), (-1.252, 0.0, 4.441), (1.541, 0.0, -1.252e-05), (-3.207, 0.0, -0.009104), (-3.247, 0.0, 3.805), (-6.37, 2.83, 2.625), (-6.401, 2.79, 2.384e-07), (-4.222, 3.365, -0.0008323), (-4.241, 3.425, 2.865), (-0.8464, 1.953, 1.402), (-1.302, 1.976, 2.384e-07), (-1.569, 3.392, 1.105), (-1.443, 3.335, 2.384e-07), (-0.6326, 2.002, 1.398), (-0.7075, 1.956, 2.384e-07), (-1.261, 3.38, 1.245), (-1.024, 3.343, 2.384e-07), (-0.3877, 2.01, 1.512), (0.8205, 2.124, 2.384e-07), (-0.219, 3.379, 1.091), (0.3213, 3.431, 2.384e-07), (1.33, 2.99, 1.985), (3.262, 2.429, 2.311), (3.287, 2.683, -0.004275), (1.437, 2.937, 2.384e-07), (-7.464, 1.612, 1.678), (3.441, 1.054, 2.238), (0.4092, 2.094, 1.881), (-2.935, 2.195, 1.71), (3.308, 0.0, 2.428), (-8.005, 0.0, 1.705), (-6.402, 2.797, 1.761), (-4.221, 3.376, 1.864), (-1.327, 2.076, 0.8385), (-1.588, 3.345, 0.8373), (-0.83, 2.05, 0.73), (-1.273, 3.342, 0.7299), (0.01257, 2.068, 0.8943), (-0.135, 3.366, 0.88), (4.212, 2.721, 1.229), (0.8861, 2.935, 0.3638), (3.121, 0.7015, 1.045), (2.654, 0.9677, 0.009017), (5.328, 3.002, 1.033), (5.616, 2.951, -1.831e-05), (8.0, 0.8706, 0.09585), (8.0, 0.9003, 2.384e-07), (8.0, 2.912, -0.194), (8.0, 2.895, 2.384e-07), (6.945, 2.946, 2.384e-07), (6.945, 0.849, 2.384e-07), (6.491, 1.592, 1.479), (6.485, 2.21, 1.384), (-1.252, 2.081, 2.614), (-1.299, 2.297, 2.384e-07), (-1.032, 0.0, 2.819), (-0.145, 0.0, 2.384e-07), (-0.4802, 2.373, 1.875), (3.062, 1.471, 3.46), (3.011, 0.0, 3.742), (0.5471, 1.889, 2.899), (-0.6967, 0.0, 3.306), (-3.343, 3.339, -0.004079), (-3.329, 1.997, -6.508e-05), (-3.072, 1.895, 2.3), (-3.277, 3.371, 1.817), (-3.349, 3.357, 1.807), (-3.398, 2.075, 1.447), (2.545, 0.0, 1.089), (2.643, 0.0, -0.01566), (-6.156, 1.131, 3.14), (3.011, 0.7352, 3.509), (1.673, 0.7128, -1.89e-06), (-7.479, 1.145, -0.005753), (-2.834, 1.178, 3.345), (-3.217, 1.359, -0.04446), (0.44, 1.755, 2.384e-07), (-0.2713, 1.369, 3.416), (3.441, 1.052, 2.23), (-7.479, 1.163, 1.67), (-1.109, 1.282, 2.995), (-0.9899, 1.584, 2.384e-07), (3.011, 0.7577, 4.52), (-0.4146, 1.027, 4.152), (3.204, 0.7591, 0.9798), (2.784, 0.6632, -0.02627), (-4.266, 2.153, -2.884e-05), (-4.264, 2.379, 3.13), (-7.3, 1.727, -0.003557), (-6.305, 1.68, 3.112), (-1.302, 2.128, 2.384e-07), (-0.7188, 2.13, 1.326), (-0.7229, 2.144, 2.384e-07), (-0.5804, 2.135, 1.329), (0.7133, 2.261, 2.384e-07), (0.3023, 2.078, 1.276), (-0.1318, 2.215, 0.8983), (-7.301, 1.739, 1.693), (-3.14, 2.444, 1.944), (-3.329, 2.128, -0.0001208), (-5.6, 1.823, -3.59e-05), (-4.412, 1.457, 3.119), (-4.68, 0.0, 4.192), (-5.563, 0.0, 2.384e-07), (-4.745, 3.047, 2.384e-07), (-4.734, 3.127, 3.222), (-4.735, 3.06, 1.866), (-4.714, 1.377, 3.634), (-5.62, 1.258, 2.384e-07), (-4.713, 2.01, 3.818), (-5.51, 1.943, -0.0001223), (6.381, 0.9025, 2.384e-07), (6.381, 0.9383, 0.5165), (6.381, 3.003, -0.03983), (6.381, 2.948, 2.384e-07), (1.48, 1.855, 3.246), (2.12, 1.732, 2.384e-07), (1.604, 0.0, -7.915e-05), (2.449, 3.706, 2.659), (2.362, 3.615, 2.384e-07), (2.741, 3.627, 0.7811), (1.425, 1.71, 3.443), (1.056, 1.234, 2.384e-07), (1.381, 0.5598, 4.68), (1.306, 0.0, 4.551), (-2.393, 3.335, 2.384e-07), (-2.469, 3.388, 1.912), (-2.344, 2.077, 1.182), (-2.311, 1.987, 2.384e-07), (-2.08, 1.907, 2.019), (-2.407, 3.318, 2.109), (-2.13, 2.278, 2.393), (-2.312, 2.128, 2.384e-07), (1.39, 1.146, 4.713), (1.928, 1.02, 5.25), (-0.1416, 0.6484, 6.076), (-0.7511, 0.0, 6.258), (2.583, 0.4526, 5.497), (0.6501, 1.144, 5.021), (1.25, 0.3087, 6.389), (1.258, 0.0, 6.293)], [], [(90, 81, 1, 36), (127, 9, 35, 130), (143, 136, 23, 101), (119, 86, 14, 114), (92, 87, 13, 67), (118, 81, 6, 113), (68, 64, 71, 38), (91, 85, 15, 66), (133, 83, 5, 128), (89, 82, 70, 40), (117, 43, 18, 115), (121, 99, 17, 115), (120, 98, 19, 116), (108, 100, 16, 42), (102, 20, 24, 104), (138, 139, 21, 44), (142, 140, 20, 102), (137, 141, 22, 45), (47, 26, 30, 49), (45, 22, 26, 47), (101, 23, 27, 103), (44, 21, 25, 46), (107, 105, 31, 49), (103, 27, 31, 105), (46, 25, 29, 48), (104, 24, 28, 106), (131, 129, 33, 50), (126, 69, 33, 129), (38, 71, 32, 51), (50, 37, 52, 54), (69, 37, 50, 33), (9, 38, 51, 35), (130, 131, 50, 34), (24, 46, 48, 28), (106, 107, 49, 30), (20, 44, 46, 24), (23, 45, 47, 27), (27, 47, 49, 31), (136, 137, 45, 23), (140, 138, 44, 20), (99, 108, 42, 17), (116, 19, 43, 117), (65, 68, 38, 9), (84, 90, 36, 0), (61, 60, 59, 57), (2, 34, 55, 53), (34, 50, 54, 55), (56, 57, 59, 58), (62, 61, 57, 56), (63, 62, 56, 58), (60, 63, 58, 59), (125, 124, 63, 60), (124, 123, 62, 63), (123, 122, 61, 62), (122, 125, 60, 61), (10, 39, 68, 65), (88, 91, 66, 72), (39, 11, 64, 68), (86, 92, 67, 14), (93, 4, 70, 82), (132, 3, 69, 126), (94, 8, 71, 88), (11, 39, 78, 75), (18, 43, 77, 73), (43, 19, 76, 77), (98, 11, 75, 109), (39, 10, 74, 78), (97, 18, 73, 110), (95, 89, 40, 79), (96, 95, 79, 80), (83, 96, 80, 5), (2, 53, 96, 83), (53, 52, 95, 96), (52, 37, 89, 95), (12, 94, 88, 72), (3, 93, 82, 69), (10, 65, 92, 86), (71, 64, 91, 88), (7, 41, 90, 84), (37, 69, 82, 89), (127, 2, 83, 133), (64, 11, 85, 91), (112, 1, 81, 118), (65, 9, 87, 92), (111, 10, 86, 119), (41, 6, 81, 90), (10, 97, 110, 74), (19, 98, 109, 76), (0, 36, 108, 99), (28, 48, 107, 106), (26, 104, 106, 30), (25, 103, 105, 29), (48, 29, 105, 107), (21, 101, 103, 25), (141, 142, 102, 22), (22, 102, 104, 26), (36, 1, 100, 108), (112, 11, 98, 120), (111, 0, 99, 121), (139, 143, 101, 21), (10, 111, 121, 97), (1, 112, 120, 100), (0, 111, 119, 84), (11, 112, 118, 85), (16, 116, 117, 42), (100, 120, 116, 16), (97, 121, 115, 18), (42, 117, 115, 17), (85, 118, 113, 15), (84, 119, 114, 7), (135, 134, 150, 151), (94, 12, 147, 146), (53, 55, 125, 122), (52, 53, 122, 123), (54, 52, 123, 124), (55, 54, 124, 125), (4, 93, 134, 135), (8, 94, 146, 149), (9, 127, 133, 87), (8, 132, 126, 71), (35, 51, 131, 130), (71, 126, 129, 32), (51, 32, 129, 131), (87, 133, 128, 13), (2, 127, 130, 34), (74, 110, 143, 139), (76, 109, 142, 141), (75, 78, 138, 140), (73, 77, 137, 136), (77, 76, 141, 137), (109, 75, 140, 142), (78, 74, 139, 138), (110, 73, 136, 143), (144, 150, 148, 145), (151, 150, 146, 147), (149, 146, 150, 144), (93, 3, 145, 148), (134, 93, 148, 150), (3, 132, 144, 145), (132, 8, 149, 144)])
me_cube_002.polygons.foreach_set('use_smooth', [True] * 140)
_k = {(7, 84): 1.0, (10, 65): 1.0, (17, 115): 1.0, (17, 99): 1.0, (23, 136): 1.0, (10, 74): 1.0, (23, 27): 1.0, (21, 25): 1.0, (31, 105): 1.0, (27, 31): 1.0, (25, 29): 1.0, (35, 130): 1.0, (9, 35): 1.0, (34, 55): 1.0, (57, 59): 1.0, (59, 60): 1.0, (53, 122): 1.0, (60, 125): 1.0, (57, 61): 1.0, (9, 65): 1.0, (18, 73): 1.0, (74, 139): 1.0, (53, 96): 1.0, (0, 84): 1.0, (80, 96): 1.0, (0, 99): 1.0, (29, 105): 1.0, (18, 115): 1.0, (61, 122): 1.0, (55, 125): 1.0, (34, 130): 1.0, (73, 136): 1.0, (21, 139): 1.0}
me_cube_002.attributes.new('crease_edge', 'FLOAT', 'EDGE').data.foreach_set('value', [_k.get((min(e.vertices), max(e.vertices)), 0.0) for e in me_cube_002.edges])
me_cube_002.materials.append(mat_material)
me_cube_002.use_remesh_preserve_volume = False
me_cube_002.use_remesh_preserve_attributes = False
me_cube_002.use_mirror_vertex_groups = False
me_cube_002.update()

# ---- objects
ob_circle = bpy.data.objects.new('Circle', me_circle)
ob_cube_004 = bpy.data.objects.new('Cube.004', me_cube_004)
ob_cube_003 = bpy.data.objects.new('Cube.003', me_cube_003)
ob_cube_002 = bpy.data.objects.new('Cube.002', me_cube_000)
ob_roundcube = bpy.data.objects.new('Roundcube', me_roundcube)
ob_plane_002 = bpy.data.objects.new('Plane.002', me_plane_002)
ob_rig = bpy.data.objects.new('Rig', None)
ob_verticaljoint = bpy.data.objects.new('VerticalJoint', None)
ob_lightdome = bpy.data.objects.new('LightDome', light_lightdome)
ob_fillerlight = bpy.data.objects.new('FillerLight', light_fillerlight)
ob_mainlight = bpy.data.objects.new('Mainlight', light_mainlight)
ob_camera = bpy.data.objects.new('Camera', cam_camera)
ob_plane_001 = bpy.data.objects.new('Plane.001', me_plane_001)
ob_cube_001 = bpy.data.objects.new('Cube.001', me_cube_001)
ob_cube = bpy.data.objects.new('Cube', me_cube_002)

# ---- transforms, parenting, visibility, modifiers, constraints
ob_circle.location = (-6.36, 0.0, 2.811)
ob_circle.rotation_euler = (-0.1331, -0.04516, 0.1001)
ob_circle.scale = (0.8898, 0.8898, 0.8898)
ob_circle.lineart.crease_threshold = 0.0
ob_cube_004.location = (0.9357, 0.0, -1.034)
ob_cube_004.rotation_euler = (2.383e-09, -0.187, -2.542e-08)
ob_cube_004.scale = (0.9308, 0.9308, 0.9308)
ob_cube_004.lineart.crease_threshold = 0.0
_m = ob_cube_004.modifiers.new('Mirror', 'MIRROR')
_m.use_axis = (False, True, False)
_m.use_clip = True
_m = ob_cube_004.modifiers.new('Subsurf', 'SUBSURF')
_m.uv_smooth = 'PRESERVE_CORNERS'
_m.quality = 2
_m.levels = 2
_m.show_only_control_edges = False
ob_cube_003.location = (-0.1425, 0.0, -1.669)
ob_cube_003.rotation_euler = (2.383e-09, -0.187, -2.542e-08)
ob_cube_003.scale = (0.9308, 0.9308, 0.9308)
ob_cube_003.lineart.crease_threshold = 0.0
_m = ob_cube_003.modifiers.new('Mirror', 'MIRROR')
_m.use_axis = (False, True, False)
_m.use_clip = True
_m = ob_cube_003.modifiers.new('Subsurf', 'SUBSURF')
_m.uv_smooth = 'PRESERVE_CORNERS'
_m.quality = 2
_m.levels = 4
_m.show_only_control_edges = False
ob_cube_002.location = (0.1099, 0.0, -0.8181)
ob_cube_002.rotation_euler = (2.383e-09, -0.187, -2.542e-08)
ob_cube_002.scale = (0.8386, 0.5425, 0.8386)
ob_cube_002.lineart.crease_threshold = 0.0
_m = ob_cube_002.modifiers.new('Mirror', 'MIRROR')
_m.use_axis = (False, True, False)
_m.use_clip = True
ob_roundcube.location = (1.182, -7.246e-09, 6.458)
ob_roundcube.rotation_euler = (4.344e-10, -0.08031, -1.081e-08)
ob_roundcube.scale = (2.386, 2.162, 3.277)
ob_roundcube.lineart.crease_threshold = 0.0
ob_plane_002.location = (2.0, -2.0, 0.0)
ob_plane_002.hide_viewport = True
ob_plane_002.hide_render = True
ob_plane_002.lineart.crease_threshold = 0.0
ob_rig.location = (0.0, 0.0, 0.0)
ob_rig.rotation_mode = 'YXZ'
ob_rig.rotation_euler = (0.0, 0.0, -0.7854)
ob_rig.empty_image_offset = (0.0, 0.0)
ob_rig.hide_viewport = True
ob_rig.hide_select = True
ob_rig.lineart.crease_threshold = 0.0
ob_verticaljoint.parent = ob_rig
ob_verticaljoint.location = (0.0, 0.0, 0.0)
ob_verticaljoint.empty_image_offset = (0.0, 0.0)
ob_verticaljoint.hide_viewport = True
ob_verticaljoint.hide_select = True
ob_verticaljoint.lineart.crease_threshold = 0.0
ob_lightdome.parent = ob_verticaljoint
ob_lightdome.location = (0.0, 0.0, 0.0)
ob_lightdome.hide_select = True
ob_lightdome.lineart.crease_threshold = 0.0
ob_fillerlight.parent = ob_verticaljoint
ob_fillerlight.location = (0.0, 0.0, 0.0)
ob_fillerlight.rotation_euler = (0.0, -1.265, 2.007)
ob_fillerlight.hide_select = True
ob_fillerlight.lineart.crease_threshold = 0.0
ob_mainlight.parent = ob_verticaljoint
ob_mainlight.location = (0.0, 0.0, 0.0)
ob_mainlight.rotation_euler = (1.178, 0.0, 1.571)
ob_mainlight.hide_select = True
ob_mainlight.lineart.crease_threshold = 0.0
ob_camera.parent = ob_verticaljoint
ob_camera.location = (0.0, -241.9, 139.7)
ob_camera.rotation_euler = (1.047, 0.0, 0.0)
ob_camera.hide_select = True
ob_camera.lineart.crease_threshold = 0.0
ob_plane_001.location = (-2.0, 2.0, 0.0)
ob_plane_001.hide_viewport = True
ob_plane_001.hide_render = True
ob_plane_001.lineart.crease_threshold = 0.0
ob_cube_001.location = (0.0, 0.0, 0.0)
ob_cube_001.scale = (1.0, 1.0, 0.5)
ob_cube_001.hide_render = True
ob_cube_001.display_type = 'WIRE'
ob_cube_001.lineart.crease_threshold = 0.0
_m = ob_cube_001.modifiers.new('Array', 'ARRAY')
_m.count = 5
_m.constant_offset_displace = (0.0, 0.0, 0.0)
_m.relative_offset_displace = (0.0, 0.0, 1.0)
ob_cube.location = (0.0, 0.0, 0.0)
ob_cube.lineart.crease_threshold = 0.0
_m = ob_cube.modifiers.new('Mirror', 'MIRROR')
_m.use_axis = (False, True, False)
_m.use_clip = True
_m = ob_cube.modifiers.new('Subsurf', 'SUBSURF')
_m.uv_smooth = 'PRESERVE_CORNERS'
_m.quality = 1
_m.levels = 2
_m.render_levels = 1
_m.show_only_control_edges = False

# ---- collection membership
col_collection_1.objects.link(ob_circle)
col_collection_1.objects.link(ob_cube_004)
col_collection_1.objects.link(ob_cube_003)
col_collection_1.objects.link(ob_cube_002)
col_collection_1.objects.link(ob_roundcube)
col_collection_1.objects.link(ob_plane_002)
col_collection_1.objects.link(ob_rig)
col_collection_1.objects.link(ob_verticaljoint)
col_collection_1.objects.link(ob_lightdome)
col_collection_1.objects.link(ob_fillerlight)
col_collection_1.objects.link(ob_mainlight)
col_collection_1.objects.link(ob_camera)
col_collection_1.objects.link(ob_plane_001)
col_collection_1.objects.link(ob_cube_001)
col_collection_1.objects.link(ob_cube)
def _layer_coll(name, lc=None):
    lc = lc or bpy.context.view_layer.layer_collection
    for c in lc.children:
        if c.name == name: return c
        r = _layer_coll(name, c)
        if r: return r
_layer_coll('Collection 1').holdout = True

# ---- scene / render settings (as saved in the file)
scene.camera = ob_camera
scene.frame_start = 1; scene.frame_end = 250; scene.frame_set(0)
scene.render.engine = 'BLENDER_EEVEE_NEXT'
scene.render.image_settings.compression = 0
scene.render.resolution_x = 192
scene.render.resolution_y = 192
scene.render.dither_intensity = 0.0
scene.render.film_transparent = True
scene.cycles.use_denoising = False
scene.cycles.samples = 128
scene.cycles.sampling_pattern = 'TABULATED_SOBOL'
scene.cycles.use_adaptive_sampling = False
scene.cycles.use_light_tree = False
scene.cycles.blur_glossy = 0.0
scene.cycles.sample_clamp_indirect = 0.0
scene.view_settings.view_transform = 'Standard'
bpy.context.view_layer.update()
